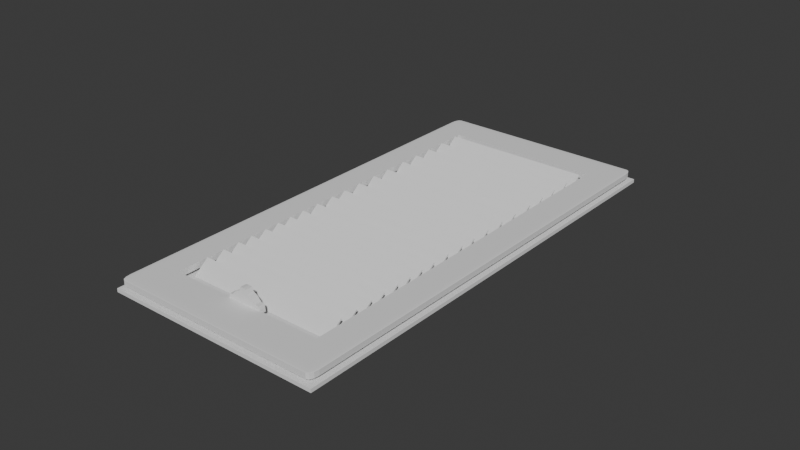 # Source: FloorVent.blend  (saved by Blender 4.0.36; exported with 4.5.12 LTS)
import bpy
from mathutils import Matrix  # noqa: F401  (used for matrix-valued properties, if any)

bpy.ops.wm.read_factory_settings(use_empty=True)
scene = bpy.context.scene
scene.name = 'Scene'

# ---- collections
col_collection = bpy.data.collections.new('Collection'); scene.collection.children.link(col_collection)

# ---- world
world_world = bpy.data.worlds.new('World'); scene.world = world_world
world_world.use_nodes = True; world_world.node_tree.nodes.clear()
_N = world_world.node_tree.nodes; _L = world_world.node_tree.links
n0 = _N.new('ShaderNodeOutputWorld'); n0.name = 'World Output'; n0.location = (300, 300)
n1 = _N.new('ShaderNodeBackground'); n1.name = 'Background'; n1.location = (10, 300)
n1.inputs[0].default_value = (0.05088, 0.05088, 0.05088, 1.0)
_L.new(n1.outputs[0], n0.inputs[0])
n0.is_active_output = True
world_world.color = (0.05088, 0.05088, 0.05088)
world_world.use_sun_shadow = False
world_world.sun_shadow_jitter_overblur = 0.0

# ---- meshes
me_cube_001 = bpy.data.meshes.new('Cube.001')
me_cube_001.from_pydata([(-0.7407, -0.8356, 0.4065), (-0.7407, -0.8356, -0.4065), (0.7278, -0.8356, 0.4065), (0.7278, -0.8356, -0.4065), (-0.7407, 0.8454, 0.4065), (-0.7407, 0.8454, -0.4065), (0.7278, 0.8454, 0.4065), (0.7278, 0.8454, -0.4065), (-0.9574, -0.9574, -0.4065), (-0.9574, -1.0, -0.3639), (-1.0, -0.9574, -0.3639), (-0.9574, -0.9787, -0.4008), (-0.9787, -0.9574, -0.4008), (-0.9778, -0.9778, -0.3953), (-0.9787, -0.9943, -0.3639), (-0.9574, -0.9943, -0.3852), (-0.9778, -0.9888, -0.3843), (-0.9943, -0.9574, -0.3852), (-0.9943, -0.9787, -0.3639), (-0.9888, -0.9778, -0.3843), (-1.0, -0.9574, 0.3639), (-0.9574, -1.0, 0.3639), (-0.9574, -0.9574, 0.4065), (-0.9943, -0.9787, 0.3639), (-0.9943, -0.9574, 0.3852), (-0.9888, -0.9778, 0.3843), (-0.9574, -0.9943, 0.3852), (-0.9787, -0.9943, 0.3639), (-0.9778, -0.9888, 0.3843), (-0.9787, -0.9574, 0.4008), (-0.9574, -0.9787, 0.4008), (-0.9778, -0.9778, 0.3953), (-1.0, 0.9574, -0.3639), (-0.9574, 1.0, -0.3639), (-0.9574, 0.9574, -0.4065), (-0.9943, 0.9787, -0.3639), (-0.9943, 0.9574, -0.3852), (-0.9888, 0.9778, -0.3843), (-0.9574, 0.9943, -0.3852), (-0.9787, 0.9943, -0.3639), (-0.9778, 0.9888, -0.3843), (-0.9787, 0.9574, -0.4008), (-0.9574, 0.9787, -0.4008), (-0.9778, 0.9778, -0.3953), (-0.9574, 0.9574, 0.4065), (-0.9574, 1.0, 0.3639), (-1.0, 0.9574, 0.3639), (-0.9574, 0.9787, 0.4008), (-0.9787, 0.9574, 0.4008), (-0.9778, 0.9778, 0.3953), (-0.9787, 0.9943, 0.3639), (-0.9574, 0.9943, 0.3852), (-0.9778, 0.9888, 0.3843), (-0.9943, 0.9574, 0.3852), (-0.9943, 0.9787, 0.3639), (-0.9888, 0.9778, 0.3843), (1.0, -0.9574, -0.3639), (0.9574, -1.0, -0.3639), (0.9574, -0.9574, -0.4065), (0.9943, -0.9787, -0.3639), (0.9943, -0.9574, -0.3852), (0.9888, -0.9778, -0.3843), (0.9574, -0.9943, -0.3852), (0.9787, -0.9943, -0.3639), (0.9778, -0.9888, -0.3843), (0.9787, -0.9574, -0.4008), (0.9574, -0.9787, -0.4008), (0.9778, -0.9778, -0.3953), (0.9574, -0.9574, 0.4065), (0.9574, -1.0, 0.3639), (1.0, -0.9574, 0.3639), (0.9574, -0.9787, 0.4008), (0.9787, -0.9574, 0.4008), (0.9778, -0.9778, 0.3953), (0.9787, -0.9943, 0.3639), (0.9574, -0.9943, 0.3852), (0.9778, -0.9888, 0.3843), (0.9943, -0.9574, 0.3852), (0.9943, -0.9787, 0.3639), (0.9888, -0.9778, 0.3843), (0.9574, 1.0, -0.3639), (1.0, 0.9574, -0.3639), (0.9574, 0.9574, -0.4065), (0.9787, 0.9943, -0.3639), (0.9574, 0.9943, -0.3852), (0.9778, 0.9888, -0.3843), (0.9943, 0.9574, -0.3852), (0.9943, 0.9787, -0.3639), (0.9888, 0.9778, -0.3843), (0.9574, 0.9787, -0.4008), (0.9787, 0.9574, -0.4008), (0.9778, 0.9778, -0.3953), (0.9574, 0.9574, 0.4065), (1.0, 0.9574, 0.3639), (0.9574, 1.0, 0.3639), (0.9787, 0.9574, 0.4008), (0.9574, 0.9787, 0.4008), (0.9778, 0.9778, 0.3953), (0.9943, 0.9787, 0.3639), (0.9943, 0.9574, 0.3852), (0.9888, 0.9778, 0.3843), (0.9574, 0.9943, 0.3852), (0.9787, 0.9943, 0.3639), (0.9778, 0.9888, 0.3843), (-0.7833, 1.0, -0.3639), (-0.6981, 1.0, -0.3639), (-0.7407, 0.9574, -0.4065), (-0.7549, 1.0, -0.3639), (-0.7698, 0.9943, -0.3851), (-0.7499, 0.9949, -0.3841), (-0.7117, 0.9937, -0.3848), (-0.7265, 1.0, -0.3639), (-0.7316, 0.9949, -0.3841), (-0.7543, 0.9783, -0.4002), (-0.7272, 0.9786, -0.4008), (-0.7407, 0.987, -0.3945), (-0.7407, 0.9574, 0.4065), (-0.6981, 1.0, 0.3639), (-0.7833, 1.0, 0.3639), (-0.7272, 0.9783, 0.4002), (-0.7543, 0.9786, 0.4008), (-0.7407, 0.987, 0.3945), (-0.7265, 1.0, 0.3639), (-0.7117, 0.9943, 0.3851), (-0.7316, 0.9949, 0.3841), (-0.7698, 0.9937, 0.3848), (-0.7549, 1.0, 0.3639), (-0.7499, 0.9949, 0.3841), (-0.7833, -1.0, -0.3639), (-0.7407, -0.9574, -0.4065), (-0.6981, -1.0, -0.3639), (-0.7698, -0.9937, -0.3848), (-0.7549, -1.0, -0.3639), (-0.7499, -0.9949, -0.3841), (-0.7272, -0.9783, -0.4002), (-0.7543, -0.9786, -0.4008), (-0.7407, -0.987, -0.3945), (-0.7265, -1.0, -0.3639), (-0.7117, -0.9943, -0.3851), (-0.7316, -0.9949, -0.3841), (-0.7833, -1.0, 0.3639), (-0.6981, -1.0, 0.3639), (-0.7407, -0.9574, 0.4065), (-0.7549, -1.0, 0.3639), (-0.7698, -0.9943, 0.3851), (-0.7499, -0.9949, 0.3841), (-0.7117, -0.9937, 0.3848), (-0.7265, -1.0, 0.3639), (-0.7316, -0.9949, 0.3841), (-0.7543, -0.9783, 0.4002), (-0.7272, -0.9786, 0.4008), (-0.7407, -0.987, 0.3945), (0.7704, 1.0, 0.3639), (0.6851, 1.0, 0.3639), (0.7278, 0.9574, 0.4065), (0.742, 1.0, 0.3639), (0.7568, 0.9943, 0.3851), (0.7369, 0.9949, 0.3841), (0.6987, 0.9937, 0.3848), (0.7136, 1.0, 0.3639), (0.7186, 0.9949, 0.3841), (0.7413, 0.9783, 0.4002), (0.7142, 0.9786, 0.4008), (0.7278, 0.987, 0.3945), (0.7704, -1.0, -0.3639), (0.6851, -1.0, -0.3639), (0.7278, -0.9574, -0.4065), (0.742, -1.0, -0.3639), (0.7568, -0.9943, -0.3851), (0.7369, -0.9949, -0.3841), (0.6987, -0.9937, -0.3848), (0.7136, -1.0, -0.3639), (0.7186, -0.9949, -0.3841), (0.7413, -0.9783, -0.4002), (0.7142, -0.9786, -0.4008), (0.7278, -0.987, -0.3945), (0.6851, 1.0, -0.3639), (0.7704, 1.0, -0.3639), (0.7278, 0.9574, -0.4065), (0.7136, 1.0, -0.3639), (0.6987, 0.9943, -0.3851), (0.7186, 0.9949, -0.3841), (0.7568, 0.9937, -0.3848), (0.742, 1.0, -0.3639), (0.7369, 0.9949, -0.3841), (0.7142, 0.9783, -0.4002), (0.7413, 0.9786, -0.4008), (0.7278, 0.987, -0.3945), (0.6851, -1.0, 0.3639), (0.7704, -1.0, 0.3639), (0.7278, -0.9574, 0.4065), (0.7136, -1.0, 0.3639), (0.6987, -0.9943, 0.3851), (0.7186, -0.9949, 0.3841), (0.7568, -0.9937, 0.3848), (0.742, -1.0, 0.3639), (0.7369, -0.9949, 0.3841), (0.7142, -0.9783, 0.4002), (0.7413, -0.9786, 0.4008), (0.7278, -0.987, 0.3945), (-1.0, -0.8782, -0.3639), (-1.0, -0.793, -0.3639), (-0.9574, -0.8356, -0.4065), (-1.0, -0.8498, -0.3639), (-0.9943, -0.8646, -0.3851), (-0.9949, -0.8448, -0.3841), (-0.9937, -0.8066, -0.3848), (-1.0, -0.8214, -0.3639), (-0.9949, -0.8264, -0.3841), (-0.9783, -0.8492, -0.4002), (-0.9786, -0.822, -0.4008), (-0.987, -0.8356, -0.3945), (-1.0, -0.8782, 0.3639), (-0.9574, -0.8356, 0.4065), (-1.0, -0.793, 0.3639), (-0.9937, -0.8646, 0.3848), (-1.0, -0.8498, 0.3639), (-0.9949, -0.8448, 0.3841), (-0.9783, -0.822, 0.4002), (-0.9786, -0.8492, 0.4008), (-0.987, -0.8356, 0.3945), (-1.0, -0.8214, 0.3639), (-0.9943, -0.8066, 0.3851), (-0.9949, -0.8264, 0.3841), (1.0, -0.8782, -0.3639), (0.9574, -0.8356, -0.4065), (1.0, -0.793, -0.3639), (0.9937, -0.8646, -0.3848), (1.0, -0.8498, -0.3639), (0.9949, -0.8448, -0.3841), (0.9783, -0.822, -0.4002), (0.9786, -0.8492, -0.4008), (0.987, -0.8356, -0.3945), (1.0, -0.8214, -0.3639), (0.9943, -0.8066, -0.3851), (0.9949, -0.8264, -0.3841), (1.0, -0.8782, 0.3639), (1.0, -0.793, 0.3639), (0.9574, -0.8356, 0.4065), (1.0, -0.8498, 0.3639), (0.9943, -0.8646, 0.3851), (0.9949, -0.8448, 0.3841), (0.9937, -0.8066, 0.3848), (1.0, -0.8214, 0.3639), (0.9949, -0.8264, 0.3841), (0.9783, -0.8492, 0.4002), (0.9786, -0.822, 0.4008), (0.987, -0.8356, 0.3945), (-1.0, 0.888, 0.3639), (-1.0, 0.8028, 0.3639), (-0.9574, 0.8454, 0.4065), (-1.0, 0.8596, 0.3639), (-0.9943, 0.8745, 0.3851), (-0.9949, 0.8546, 0.3841), (-0.9937, 0.8164, 0.3848), (-1.0, 0.8312, 0.3639), (-0.9949, 0.8362, 0.3841), (-0.9783, 0.859, 0.4002), (-0.9786, 0.8318, 0.4008), (-0.987, 0.8454, 0.3945), (1.0, 0.888, -0.3639), (1.0, 0.8028, -0.3639), (0.9574, 0.8454, -0.4065), (1.0, 0.8596, -0.3639), (0.9943, 0.8745, -0.3851), (0.9949, 0.8546, -0.3841), (0.9937, 0.8164, -0.3848), (1.0, 0.8312, -0.3639), (0.9949, 0.8362, -0.3841), (0.9783, 0.859, -0.4002), (0.9786, 0.8318, -0.4008), (0.987, 0.8454, -0.3945), (-1.0, 0.8028, -0.3639), (-1.0, 0.888, -0.3639), (-0.9574, 0.8454, -0.4065), (-1.0, 0.8312, -0.3639), (-0.9943, 0.8164, -0.3851), (-0.9949, 0.8362, -0.3841), (-0.9937, 0.8745, -0.3848), (-1.0, 0.8596, -0.3639), (-0.9949, 0.8546, -0.3841), (-0.9783, 0.8318, -0.4002), (-0.9786, 0.859, -0.4008), (-0.987, 0.8454, -0.3945), (1.0, 0.8028, 0.3639), (1.0, 0.888, 0.3639), (0.9574, 0.8454, 0.4065), (1.0, 0.8312, 0.3639), (0.9943, 0.8164, 0.3851), (0.9949, 0.8362, 0.3841), (0.9937, 0.8745, 0.3848), (1.0, 0.8596, 0.3639), (0.9949, 0.8546, 0.3841), (0.9783, 0.8318, 0.4002), (0.9786, 0.859, 0.4008), (0.987, 0.8454, 0.3945)], [], [(116, 44, 250, 4), (92, 154, 6, 286), (238, 2, 190, 68), (202, 1, 129, 8), (224, 236, 70, 56), (33, 45, 118, 104), (201, 214, 249, 272), (0, 213, 22, 142), (2, 0, 142, 190), (34, 106, 5, 274), (3, 225, 58, 166), (81, 93, 285, 260), (165, 188, 141, 130), (154, 116, 4, 6), (4, 250, 213, 0), (7, 262, 225, 3), (261, 284, 237, 226), (286, 6, 2, 238), (128, 140, 21, 9), (178, 82, 262, 7), (177, 152, 94, 80), (57, 69, 189, 164), (1, 3, 166, 129), (273, 248, 46, 32), (106, 178, 7, 5), (105, 117, 153, 176), (274, 5, 1, 202), (4, 5, 7, 6), (2, 6, 7, 3), (3, 1, 0, 2), (0, 1, 5, 4), (8, 11, 13, 12), (11, 15, 16, 13), (9, 14, 16, 15), (14, 18, 19, 16), (10, 17, 19, 18), (17, 12, 13, 19), (13, 16, 19), (20, 23, 25, 24), (23, 27, 28, 25), (21, 26, 28, 27), (26, 30, 31, 28), (22, 29, 31, 30), (29, 24, 25, 31), (25, 28, 31), (32, 35, 37, 36), (35, 39, 40, 37), (33, 38, 40, 39), (38, 42, 43, 40), (34, 41, 43, 42), (41, 36, 37, 43), (37, 40, 43), (44, 47, 49, 48), (47, 51, 52, 49), (45, 50, 52, 51), (50, 54, 55, 52), (46, 53, 55, 54), (53, 48, 49, 55), (49, 52, 55), (56, 59, 61, 60), (59, 63, 64, 61), (57, 62, 64, 63), (62, 66, 67, 64), (58, 65, 67, 66), (65, 60, 61, 67), (61, 64, 67), (68, 71, 73, 72), (71, 75, 76, 73), (69, 74, 76, 75), (74, 78, 79, 76), (70, 77, 79, 78), (77, 72, 73, 79), (73, 76, 79), (80, 83, 85, 84), (83, 87, 88, 85), (81, 86, 88, 87), (86, 90, 91, 88), (82, 89, 91, 90), (89, 84, 85, 91), (85, 88, 91), (92, 95, 97, 96), (95, 99, 100, 97), (93, 98, 100, 99), (98, 102, 103, 100), (94, 101, 103, 102), (101, 96, 97, 103), (97, 100, 103), (104, 107, 109, 108), (107, 111, 112, 109), (105, 110, 112, 111), (110, 114, 115, 112), (106, 113, 115, 114), (113, 108, 109, 115), (109, 112, 115), (116, 119, 121, 120), (119, 123, 124, 121), (117, 122, 124, 123), (122, 126, 127, 124), (118, 125, 127, 126), (125, 120, 121, 127), (121, 124, 127), (128, 131, 133, 132), (131, 135, 136, 133), (129, 134, 136, 135), (134, 138, 139, 136), (130, 137, 139, 138), (137, 132, 133, 139), (133, 136, 139), (140, 143, 145, 144), (143, 147, 148, 145), (141, 146, 148, 147), (146, 150, 151, 148), (142, 149, 151, 150), (149, 144, 145, 151), (145, 148, 151), (152, 155, 157, 156), (155, 159, 160, 157), (153, 158, 160, 159), (158, 162, 163, 160), (154, 161, 163, 162), (161, 156, 157, 163), (157, 160, 163), (164, 167, 169, 168), (167, 171, 172, 169), (165, 170, 172, 171), (170, 174, 175, 172), (166, 173, 175, 174), (173, 168, 169, 175), (169, 172, 175), (176, 179, 181, 180), (179, 183, 184, 181), (177, 182, 184, 183), (182, 186, 187, 184), (178, 185, 187, 186), (185, 180, 181, 187), (181, 184, 187), (188, 191, 193, 192), (191, 195, 196, 193), (189, 194, 196, 195), (194, 198, 199, 196), (190, 197, 199, 198), (197, 192, 193, 199), (193, 196, 199), (200, 203, 205, 204), (203, 207, 208, 205), (201, 206, 208, 207), (206, 210, 211, 208), (202, 209, 211, 210), (209, 204, 205, 211), (205, 208, 211), (212, 215, 217, 216), (215, 219, 220, 217), (213, 218, 220, 219), (218, 222, 223, 220), (214, 221, 223, 222), (221, 216, 217, 223), (217, 220, 223), (224, 227, 229, 228), (227, 231, 232, 229), (225, 230, 232, 231), (230, 234, 235, 232), (226, 233, 235, 234), (233, 228, 229, 235), (229, 232, 235), (236, 239, 241, 240), (239, 243, 244, 241), (237, 242, 244, 243), (242, 246, 247, 244), (238, 245, 247, 246), (245, 240, 241, 247), (241, 244, 247), (248, 251, 253, 252), (251, 255, 256, 253), (249, 254, 256, 255), (254, 258, 259, 256), (250, 257, 259, 258), (257, 252, 253, 259), (253, 256, 259), (260, 263, 265, 264), (263, 267, 268, 265), (261, 266, 268, 267), (266, 270, 271, 268), (262, 269, 271, 270), (269, 264, 265, 271), (265, 268, 271), (272, 275, 277, 276), (275, 279, 280, 277), (273, 278, 280, 279), (278, 282, 283, 280), (274, 281, 283, 282), (281, 276, 277, 283), (277, 280, 283), (284, 287, 289, 288), (287, 291, 292, 289), (285, 290, 292, 291), (290, 294, 295, 292), (286, 293, 295, 294), (293, 288, 289, 295), (289, 292, 295), (202, 8, 12, 209), (209, 12, 17, 204), (204, 17, 10, 200), (9, 21, 27, 14), (14, 27, 23, 18), (18, 23, 20, 10), (250, 44, 48, 257), (257, 48, 53, 252), (252, 53, 46, 248), (45, 33, 39, 50), (50, 39, 35, 54), (54, 35, 32, 46), (106, 34, 42, 113), (113, 42, 38, 108), (108, 38, 33, 104), (154, 92, 96, 161), (161, 96, 101, 156), (156, 101, 94, 152), (93, 81, 87, 98), (98, 87, 83, 102), (102, 83, 80, 94), (262, 82, 90, 269), (269, 90, 86, 264), (264, 86, 81, 260), (238, 68, 72, 245), (245, 72, 77, 240), (240, 77, 70, 236), (69, 57, 63, 74), (74, 63, 59, 78), (78, 59, 56, 70), (166, 58, 66, 173), (173, 66, 62, 168), (168, 62, 57, 164), (142, 22, 30, 149), (149, 30, 26, 144), (144, 26, 21, 140), (178, 106, 114, 185), (185, 114, 110, 180), (180, 110, 105, 176), (44, 116, 120, 47), (47, 120, 125, 51), (51, 125, 118, 45), (8, 129, 135, 11), (11, 135, 131, 15), (15, 131, 128, 9), (190, 142, 150, 197), (197, 150, 146, 192), (192, 146, 141, 188), (140, 128, 132, 143), (143, 132, 137, 147), (147, 137, 130, 141), (117, 105, 111, 122), (122, 111, 107, 126), (126, 107, 104, 118), (116, 154, 162, 119), (119, 162, 158, 123), (123, 158, 153, 117), (129, 166, 174, 134), (134, 174, 170, 138), (138, 170, 165, 130), (82, 178, 186, 89), (89, 186, 182, 84), (84, 182, 177, 80), (68, 190, 198, 71), (71, 198, 194, 75), (75, 194, 189, 69), (188, 165, 171, 191), (191, 171, 167, 195), (195, 167, 164, 189), (152, 177, 183, 155), (155, 183, 179, 159), (159, 179, 176, 153), (274, 202, 210, 281), (281, 210, 206, 276), (276, 206, 201, 272), (22, 213, 219, 29), (29, 219, 215, 24), (24, 215, 212, 20), (58, 225, 231, 65), (65, 231, 227, 60), (60, 227, 224, 56), (286, 238, 246, 293), (293, 246, 242, 288), (288, 242, 237, 284), (236, 224, 228, 239), (239, 228, 233, 243), (243, 233, 226, 237), (214, 201, 207, 221), (221, 207, 203, 216), (216, 203, 200, 212), (213, 250, 258, 218), (218, 258, 254, 222), (222, 254, 249, 214), (225, 262, 270, 230), (230, 270, 266, 234), (234, 266, 261, 226), (34, 274, 282, 41), (41, 282, 278, 36), (36, 278, 273, 32), (92, 286, 294, 95), (95, 294, 290, 99), (99, 290, 285, 93), (284, 261, 267, 287), (287, 267, 263, 291), (291, 263, 260, 285), (248, 273, 279, 251), (251, 279, 275, 255), (255, 275, 272, 249), (10, 20, 212, 200)])
_uv = me_cube_001.uv_layers.new(name='UVMap')
_uv.uv.foreach_set('vector', [0.8426, 0.5053, 0.8697, 0.5053, 0.8697, 0.5193, 0.8426, 0.5193, 0.6303, 0.5053, 0.659, 0.5053, 0.659, 0.5193, 0.6303, 0.5193, 0.6303, 0.7294, 0.659, 0.7294, 0.659, 0.7447, 0.6303, 0.7447, 0.1303, 0.7294, 0.1574, 0.7294, 0.1574, 0.7447, 0.1303, 0.7447, 0.3881, 0.7348, 0.6119, 0.7348, 0.6119, 0.7447, 0.3881, 0.7447, 0.3881, 0.2553, 0.6119, 0.2553, 0.6119, 0.2771, 0.3881, 0.2771, 0.3881, 0.02588, 0.6119, 0.02588, 0.6119, 0.2254, 0.3881, 0.2254, 0.8426, 0.7294, 0.8697, 0.7294, 0.8697, 0.7447, 0.8426, 0.7447, 0.659, 0.7294, 0.8426, 0.7294, 0.8426, 0.7447, 0.659, 0.7447, 0.1303, 0.5053, 0.1574, 0.5053, 0.1574, 0.5193, 0.1303, 0.5193, 0.341, 0.7294, 0.3697, 0.7294, 0.3697, 0.7447, 0.341, 0.7447, 0.3881, 0.5053, 0.6119, 0.5053, 0.6119, 0.514, 0.3881, 0.514, 0.3881, 0.7894, 0.6119, 0.7894, 0.6119, 0.9623, 0.3881, 0.9623, 0.659, 0.5053, 0.8426, 0.5053, 0.8426, 0.5193, 0.659, 0.5193, 0.8426, 0.5193, 0.8697, 0.5193, 0.8697, 0.7294, 0.8426, 0.7294, 0.341, 0.5193, 0.3697, 0.5193, 0.3697, 0.7294, 0.341, 0.7294, 0.3881, 0.5246, 0.6119, 0.5246, 0.6119, 0.7241, 0.3881, 0.7241, 0.6303, 0.5193, 0.659, 0.5193, 0.659, 0.7294, 0.6303, 0.7294, 0.3881, 0.9729, 0.6119, 0.9729, 0.6119, 0.9947, 0.3881, 0.9947, 0.341, 0.5053, 0.3697, 0.5053, 0.3697, 0.5193, 0.341, 0.5193, 0.3881, 0.4713, 0.6119, 0.4713, 0.6119, 0.4947, 0.3881, 0.4947, 0.3881, 0.7553, 0.6119, 0.7553, 0.6119, 0.7787, 0.3881, 0.7787, 0.1574, 0.7294, 0.341, 0.7294, 0.341, 0.7447, 0.1574, 0.7447, 0.3881, 0.236, 0.6119, 0.236, 0.6119, 0.2447, 0.3881, 0.2447, 0.1574, 0.5053, 0.341, 0.5053, 0.341, 0.5193, 0.1574, 0.5193, 0.3881, 0.2877, 0.6119, 0.2877, 0.6119, 0.4606, 0.3881, 0.4606, 0.1303, 0.5193, 0.1574, 0.5193, 0.1574, 0.7294, 0.1303, 0.7294, 0.8426, 0.5193, 0.1574, 0.5193, 0.341, 0.5193, 0.659, 0.5193, 0.659, 0.7294, 0.659, 0.5193, 0.341, 0.5193, 0.341, 0.7294, 0.341, 0.7294, 0.1574, 0.7294, 0.8426, 0.7294, 0.659, 0.7294, 0.8426, 0.7294, 0.1574, 0.7294, 0.1574, 0.5193, 0.8426, 0.5193, 0.1303, 0.7447, 0.1303, 0.75, 0.125, 0.7472, 0.125, 0.7447, 0.375, 0.9947, 0.3816, 0.9947, 0.3818, 1.0, 0.375, 1.0, 0.3881, 0.9947, 0.3881, 1.0, 0.3818, 1.0, 0.3816, 0.9947, 0.3881, 0.0, 0.3881, 0.002666, 0.3818, 0.002779, 0.3818, 0.0, 0.3881, 0.005325, 0.3816, 0.005325, 0.3818, 0.002779, 0.3881, 0.002666, 0.3816, 0.005325, 0.375, 0.005325, 0.375, 0.002779, 0.3818, 0.002779, 0.375, 0.002779, 0.3818, 0.0, 0.3818, 0.002779, 0.6119, 0.005325, 0.6119, 0.002666, 0.6182, 0.002779, 0.6184, 0.005325, 0.6119, 0.002666, 0.6119, 0.0, 0.6182, 0.0, 0.6182, 0.002779, 0.6119, 0.9947, 0.6184, 0.9947, 0.6182, 1.0, 0.6119, 1.0, 0.6184, 0.9947, 0.625, 0.9947, 0.625, 1.0, 0.6182, 1.0, 0.8697, 0.7447, 0.875, 0.7447, 0.875, 0.7472, 0.8697, 0.75, 0.625, 0.005325, 0.6184, 0.005325, 0.6182, 0.002779, 0.625, 0.002779, 0.6182, 0.002779, 0.6182, 0.0, 0.625, 0.002779, 0.3881, 0.2447, 0.3881, 0.2473, 0.3818, 0.2472, 0.3816, 0.2447, 0.3881, 0.2473, 0.3881, 0.2527, 0.3818, 0.2528, 0.3818, 0.2472, 0.3881, 0.2553, 0.3816, 0.2553, 0.3818, 0.2528, 0.3881, 0.2527, 0.3816, 0.2553, 0.375, 0.2553, 0.375, 0.25, 0.3818, 0.2528, 0.1303, 0.5053, 0.125, 0.5053, 0.125, 0.5028, 0.1303, 0.5, 0.375, 0.2447, 0.3816, 0.2447, 0.3818, 0.2472, 0.375, 0.2472, 0.3818, 0.2472, 0.3818, 0.2486, 0.375, 0.2472, 0.8697, 0.5053, 0.8697, 0.5, 0.875, 0.5028, 0.875, 0.5053, 0.625, 0.2553, 0.6184, 0.2553, 0.6182, 0.2528, 0.625, 0.25, 0.6119, 0.2553, 0.6119, 0.2527, 0.6182, 0.2528, 0.6184, 0.2553, 0.6119, 0.2527, 0.6119, 0.2473, 0.6182, 0.2472, 0.6182, 0.2528, 0.6119, 0.2447, 0.6184, 0.2447, 0.6182, 0.2472, 0.6119, 0.2473, 0.6184, 0.2447, 0.625, 0.2447, 0.625, 0.2472, 0.6182, 0.2472, 0.625, 0.2472, 0.6182, 0.2486, 0.6182, 0.2472, 0.3881, 0.7447, 0.3881, 0.7473, 0.3818, 0.7472, 0.3816, 0.7447, 0.3881, 0.7473, 0.3881, 0.7527, 0.3818, 0.7528, 0.3818, 0.7472, 0.3881, 0.7553, 0.3816, 0.7553, 0.3818, 0.7528, 0.3881, 0.7527, 0.3816, 0.7553, 0.375, 0.7553, 0.375, 0.7528, 0.3818, 0.7528, 0.3697, 0.7447, 0.3723, 0.7447, 0.3722, 0.75, 0.3697, 0.75, 0.3723, 0.7447, 0.3816, 0.7447, 0.3818, 0.7472, 0.3722, 0.75, 0.3818, 0.7514, 0.3818, 0.7528, 0.375, 0.7528, 0.6303, 0.7447, 0.6303, 0.75, 0.6278, 0.75, 0.6277, 0.7447, 0.625, 0.7553, 0.6184, 0.7553, 0.6182, 0.7528, 0.625, 0.7528, 0.6119, 0.7553, 0.6119, 0.7527, 0.6182, 0.7528, 0.6184, 0.7553, 0.6119, 0.7527, 0.6119, 0.7473, 0.6182, 0.7472, 0.6182, 0.7528, 0.6119, 0.7447, 0.6184, 0.7447, 0.6182, 0.7472, 0.6119, 0.7473, 0.6184, 0.7447, 0.6277, 0.7447, 0.6278, 0.75, 0.6182, 0.7472, 0.625, 0.7528, 0.6182, 0.7528, 0.6182, 0.7514, 0.3881, 0.4947, 0.3881, 0.4973, 0.3818, 0.4972, 0.3816, 0.4947, 0.3881, 0.4973, 0.3881, 0.5027, 0.3818, 0.5028, 0.3818, 0.4972, 0.3881, 0.5053, 0.3816, 0.5053, 0.3818, 0.5028, 0.3881, 0.5027, 0.3816, 0.5053, 0.3723, 0.5053, 0.3722, 0.5, 0.3818, 0.5028, 0.3697, 0.5053, 0.3697, 0.5, 0.3722, 0.5, 0.3723, 0.5053, 0.375, 0.4947, 0.3816, 0.4947, 0.3818, 0.4972, 0.375, 0.4972, 0.3818, 0.4972, 0.3818, 0.4986, 0.375, 0.4972, 0.6303, 0.5053, 0.6277, 0.5053, 0.6278, 0.5, 0.6303, 0.5, 0.6277, 0.5053, 0.6184, 0.5053, 0.6182, 0.5028, 0.6278, 0.5, 0.6119, 0.5053, 0.6119, 0.5027, 0.6182, 0.5028, 0.6184, 0.5053, 0.6119, 0.5027, 0.6119, 0.4973, 0.6182, 0.4972, 0.6182, 0.5028, 0.6119, 0.4947, 0.6184, 0.4947, 0.6182, 0.4972, 0.6119, 0.4973, 0.6184, 0.4947, 0.625, 0.4947, 0.625, 0.4972, 0.6182, 0.4972, 0.625, 0.4972, 0.6182, 0.4986, 0.6182, 0.4972, 0.3881, 0.2771, 0.3881, 0.2806, 0.3819, 0.2813, 0.3816, 0.2788, 0.3881, 0.2806, 0.3881, 0.2842, 0.3819, 0.2836, 0.3819, 0.2813, 0.3881, 0.2877, 0.3817, 0.286, 0.3819, 0.2836, 0.3881, 0.2842, 0.3817, 0.286, 0.375, 0.2841, 0.375, 0.2824, 0.3819, 0.2836, 0.1574, 0.5053, 0.1557, 0.5, 0.1574, 0.5, 0.1591, 0.5, 0.375, 0.2807, 0.3816, 0.2788, 0.3819, 0.2813, 0.375, 0.2824, 0.3819, 0.2813, 0.3819, 0.2836, 0.375, 0.2824, 0.8426, 0.5053, 0.8409, 0.5, 0.8426, 0.5, 0.8443, 0.5, 0.625, 0.2841, 0.6184, 0.286, 0.6181, 0.2836, 0.625, 0.2824, 0.6119, 0.2877, 0.6119, 0.2842, 0.6181, 0.2836, 0.6184, 0.286, 0.6119, 0.2842, 0.6119, 0.2806, 0.6181, 0.2813, 0.6181, 0.2836, 0.6119, 0.2771, 0.6183, 0.2788, 0.6181, 0.2813, 0.6119, 0.2806, 0.6183, 0.2788, 0.625, 0.2807, 0.625, 0.2824, 0.6181, 0.2813, 0.625, 0.2824, 0.6181, 0.2836, 0.6181, 0.2813, 0.3881, 0.9729, 0.3817, 0.9712, 0.3819, 0.9687, 0.3881, 0.9694, 0.3817, 0.9712, 0.375, 0.9693, 0.375, 0.9676, 0.3819, 0.9687, 0.1574, 0.7447, 0.1591, 0.75, 0.1574, 0.75, 0.1557, 0.75, 0.375, 0.9659, 0.3816, 0.964, 0.3819, 0.9664, 0.375, 0.9676, 0.3881, 0.9623, 0.3881, 0.9658, 0.3819, 0.9664, 0.3816, 0.964, 0.3881, 0.9658, 0.3881, 0.9694, 0.3819, 0.9687, 0.3819, 0.9664, 0.3819, 0.9687, 0.375, 0.9676, 0.3819, 0.9664, 0.6119, 0.9729, 0.6119, 0.9694, 0.6181, 0.9687, 0.6184, 0.9712, 0.6119, 0.9694, 0.6119, 0.9658, 0.6181, 0.9664, 0.6181, 0.9687, 0.6119, 0.9623, 0.6183, 0.964, 0.6181, 0.9664, 0.6119, 0.9658, 0.6183, 0.964, 0.625, 0.9659, 0.625, 0.9676, 0.6181, 0.9664, 0.8426, 0.7447, 0.8443, 0.75, 0.8426, 0.75, 0.8409, 0.75, 0.625, 0.9693, 0.6184, 0.9712, 0.6181, 0.9687, 0.625, 0.9676, 0.6181, 0.9687, 0.6181, 0.9664, 0.625, 0.9676, 0.6119, 0.4713, 0.6119, 0.4677, 0.6181, 0.4671, 0.6184, 0.4696, 0.6119, 0.4677, 0.6119, 0.4642, 0.6181, 0.4648, 0.6181, 0.4671, 0.6119, 0.4606, 0.6183, 0.4623, 0.6181, 0.4648, 0.6119, 0.4642, 0.6183, 0.4623, 0.625, 0.4643, 0.625, 0.466, 0.6181, 0.4648, 0.659, 0.5053, 0.6573, 0.5, 0.659, 0.5, 0.6607, 0.5, 0.625, 0.4677, 0.6184, 0.4696, 0.6181, 0.4671, 0.625, 0.466, 0.6181, 0.4671, 0.6181, 0.4648, 0.625, 0.466, 0.3881, 0.7787, 0.3881, 0.7823, 0.3819, 0.7829, 0.3816, 0.7804, 0.3881, 0.7823, 0.3881, 0.7858, 0.3819, 0.7852, 0.3819, 0.7829, 0.3881, 0.7894, 0.3817, 0.7877, 0.3819, 0.7852, 0.3881, 0.7858, 0.3817, 0.7877, 0.375, 0.7857, 0.375, 0.784, 0.3819, 0.7852, 0.341, 0.7447, 0.3427, 0.75, 0.341, 0.75, 0.3393, 0.75, 0.375, 0.7823, 0.3816, 0.7804, 0.3819, 0.7829, 0.375, 0.784, 0.3819, 0.7829, 0.3819, 0.7852, 0.375, 0.784, 0.3881, 0.4606, 0.3881, 0.4642, 0.3819, 0.4648, 0.3816, 0.4623, 0.3881, 0.4642, 0.3881, 0.4677, 0.3819, 0.4671, 0.3819, 0.4648, 0.3881, 0.4713, 0.3817, 0.4696, 0.3819, 0.4671, 0.3881, 0.4677, 0.3817, 0.4696, 0.375, 0.4677, 0.375, 0.466, 0.3819, 0.4671, 0.341, 0.5053, 0.3393, 0.5, 0.341, 0.5, 0.3427, 0.5, 0.375, 0.4643, 0.3816, 0.4623, 0.3819, 0.4648, 0.375, 0.466, 0.3819, 0.4648, 0.3819, 0.4671, 0.375, 0.466, 0.6119, 0.7894, 0.6119, 0.7858, 0.6181, 0.7852, 0.6184, 0.7877, 0.6119, 0.7858, 0.6119, 0.7823, 0.6181, 0.7829, 0.6181, 0.7852, 0.6119, 0.7787, 0.6183, 0.7804, 0.6181, 0.7829, 0.6119, 0.7823, 0.6183, 0.7804, 0.625, 0.7823, 0.625, 0.784, 0.6181, 0.7829, 0.659, 0.7447, 0.6607, 0.75, 0.659, 0.75, 0.6573, 0.75, 0.625, 0.7857, 0.6184, 0.7877, 0.6181, 0.7852, 0.625, 0.784, 0.6181, 0.7852, 0.6181, 0.7829, 0.625, 0.784, 0.3881, 0.01523, 0.3881, 0.01878, 0.3819, 0.0194, 0.3816, 0.01692, 0.3881, 0.01878, 0.3881, 0.02233, 0.3819, 0.0217, 0.3819, 0.0194, 0.3881, 0.02588, 0.3817, 0.02418, 0.3819, 0.0217, 0.3881, 0.02233, 0.3817, 0.02418, 0.375, 0.02225, 0.375, 0.02055, 0.3819, 0.0217, 0.1303, 0.7294, 0.125, 0.7311, 0.125, 0.7294, 0.125, 0.7278, 0.375, 0.01885, 0.3816, 0.01692, 0.3819, 0.0194, 0.375, 0.02055, 0.3819, 0.0194, 0.3819, 0.0217, 0.375, 0.02055, 0.6119, 0.01523, 0.6183, 0.01692, 0.6181, 0.0194, 0.6119, 0.01878, 0.6183, 0.01692, 0.625, 0.01885, 0.625, 0.02055, 0.6181, 0.0194, 0.8697, 0.7294, 0.875, 0.7278, 0.875, 0.7294, 0.875, 0.7311, 0.625, 0.02225, 0.6184, 0.02418, 0.6181, 0.0217, 0.625, 0.02055, 0.6119, 0.02588, 0.6119, 0.02233, 0.6181, 0.0217, 0.6184, 0.02418, 0.6119, 0.02233, 0.6119, 0.01878, 0.6181, 0.0194, 0.6181, 0.0217, 0.6181, 0.0194, 0.625, 0.02055, 0.6181, 0.0217, 0.3881, 0.7348, 0.3817, 0.7331, 0.3819, 0.7306, 0.3881, 0.7312, 0.3817, 0.7331, 0.3723, 0.7311, 0.3734, 0.7294, 0.3819, 0.7306, 0.3697, 0.7294, 0.3723, 0.7278, 0.3734, 0.7294, 0.3723, 0.7311, 0.3723, 0.7278, 0.3816, 0.7258, 0.3819, 0.7283, 0.3734, 0.7294, 0.3881, 0.7241, 0.3881, 0.7277, 0.3819, 0.7283, 0.3816, 0.7258, 0.3881, 0.7277, 0.3881, 0.7312, 0.3819, 0.7306, 0.3819, 0.7283, 0.3819, 0.7306, 0.3734, 0.7294, 0.3819, 0.7283, 0.6119, 0.7348, 0.6119, 0.7312, 0.6181, 0.7306, 0.6184, 0.7331, 0.6119, 0.7312, 0.6119, 0.7277, 0.6181, 0.7283, 0.6181, 0.7306, 0.6119, 0.7241, 0.6183, 0.7258, 0.6181, 0.7283, 0.6119, 0.7277, 0.6183, 0.7258, 0.6277, 0.7278, 0.6266, 0.7294, 0.6181, 0.7283, 0.6303, 0.7294, 0.6277, 0.7311, 0.6266, 0.7294, 0.6277, 0.7278, 0.6277, 0.7311, 0.6184, 0.7331, 0.6181, 0.7306, 0.6266, 0.7294, 0.6181, 0.7306, 0.6181, 0.7283, 0.6266, 0.7294, 0.6119, 0.236, 0.6119, 0.2325, 0.6181, 0.2318, 0.6184, 0.2343, 0.6119, 0.2325, 0.6119, 0.2289, 0.6181, 0.2295, 0.6181, 0.2318, 0.6119, 0.2254, 0.6183, 0.227, 0.6181, 0.2295, 0.6119, 0.2289, 0.6183, 0.227, 0.625, 0.229, 0.625, 0.2307, 0.6181, 0.2295, 0.8697, 0.5193, 0.875, 0.5176, 0.875, 0.5193, 0.875, 0.521, 0.625, 0.2324, 0.6184, 0.2343, 0.6181, 0.2318, 0.625, 0.2307, 0.6181, 0.2318, 0.6181, 0.2295, 0.625, 0.2307, 0.3881, 0.514, 0.3881, 0.5175, 0.3819, 0.5182, 0.3816, 0.5157, 0.3881, 0.5175, 0.3881, 0.5211, 0.3819, 0.5205, 0.3819, 0.5182, 0.3881, 0.5246, 0.3817, 0.523, 0.3819, 0.5205, 0.3881, 0.5211, 0.3817, 0.523, 0.3723, 0.521, 0.3734, 0.5193, 0.3819, 0.5205, 0.3697, 0.5193, 0.3723, 0.5176, 0.3734, 0.5193, 0.3723, 0.521, 0.3723, 0.5176, 0.3816, 0.5157, 0.3819, 0.5182, 0.3734, 0.5193, 0.3819, 0.5182, 0.3819, 0.5205, 0.3734, 0.5193, 0.3881, 0.2254, 0.3881, 0.2289, 0.3819, 0.2295, 0.3816, 0.227, 0.3881, 0.2289, 0.3881, 0.2325, 0.3819, 0.2318, 0.3819, 0.2295, 0.3881, 0.236, 0.3817, 0.2343, 0.3819, 0.2318, 0.3881, 0.2325, 0.3817, 0.2343, 0.375, 0.2324, 0.375, 0.2307, 0.3819, 0.2318, 0.1303, 0.5193, 0.125, 0.521, 0.125, 0.5193, 0.125, 0.5176, 0.375, 0.229, 0.3816, 0.227, 0.3819, 0.2295, 0.375, 0.2307, 0.3819, 0.2295, 0.3819, 0.2318, 0.375, 0.2307, 0.6119, 0.5246, 0.6119, 0.5211, 0.6181, 0.5205, 0.6184, 0.523, 0.6119, 0.5211, 0.6119, 0.5175, 0.6181, 0.5182, 0.6181, 0.5205, 0.6119, 0.514, 0.6183, 0.5157, 0.6181, 0.5182, 0.6119, 0.5175, 0.6183, 0.5157, 0.6277, 0.5176, 0.6266, 0.5193, 0.6181, 0.5182, 0.6303, 0.5193, 0.6277, 0.521, 0.6266, 0.5193, 0.6277, 0.5176, 0.6277, 0.521, 0.6184, 0.523, 0.6181, 0.5205, 0.6266, 0.5193, 0.6181, 0.5205, 0.6181, 0.5182, 0.6266, 0.5193, 0.1303, 0.7294, 0.1303, 0.7447, 0.125, 0.7447, 0.125, 0.7311, 0.375, 0.01885, 0.375, 0.005325, 0.3816, 0.005325, 0.3816, 0.01692, 0.3816, 0.01692, 0.3816, 0.005325, 0.3881, 0.005325, 0.3881, 0.01523, 0.3881, 0.9947, 0.6119, 0.9947, 0.6119, 1.0, 0.3881, 1.0, 0.3881, 0.0, 0.6119, 0.0, 0.6119, 0.002666, 0.3881, 0.002666, 0.3881, 0.002666, 0.6119, 0.002666, 0.6119, 0.005325, 0.3881, 0.005325, 0.8697, 0.5193, 0.8697, 0.5053, 0.875, 0.5053, 0.875, 0.5176, 0.625, 0.2324, 0.625, 0.2447, 0.6184, 0.2447, 0.6184, 0.2343, 0.6184, 0.2343, 0.6184, 0.2447, 0.6119, 0.2447, 0.6119, 0.236, 0.6119, 0.2553, 0.3881, 0.2553, 0.3881, 0.2527, 0.6119, 0.2527, 0.6119, 0.2527, 0.3881, 0.2527, 0.3881, 0.2473, 0.6119, 0.2473, 0.6119, 0.2473, 0.3881, 0.2473, 0.3881, 0.2447, 0.6119, 0.2447, 0.1574, 0.5053, 0.1303, 0.5053, 0.1303, 0.5, 0.1557, 0.5, 0.375, 0.2807, 0.375, 0.2553, 0.3816, 0.2553, 0.3816, 0.2788, 0.3816, 0.2788, 0.3816, 0.2553, 0.3881, 0.2553, 0.3881, 0.2771, 0.659, 0.5053, 0.6303, 0.5053, 0.6303, 0.5, 0.6573, 0.5, 0.625, 0.4677, 0.625, 0.4947, 0.6184, 0.4947, 0.6184, 0.4696, 0.6184, 0.4696, 0.6184, 0.4947, 0.6119, 0.4947, 0.6119, 0.4713, 0.6119, 0.5053, 0.3881, 0.5053, 0.3881, 0.5027, 0.6119, 0.5027, 0.6119, 0.5027, 0.3881, 0.5027, 0.3881, 0.4973, 0.6119, 0.4973, 0.6119, 0.4973, 0.3881, 0.4973, 0.3881, 0.4947, 0.6119, 0.4947, 0.3697, 0.5193, 0.3697, 0.5053, 0.3723, 0.5053, 0.3723, 0.5176, 0.3723, 0.5176, 0.3723, 0.5053, 0.3816, 0.5053, 0.3816, 0.5157, 0.3816, 0.5157, 0.3816, 0.5053, 0.3881, 0.5053, 0.3881, 0.514, 0.6303, 0.7294, 0.6303, 0.7447, 0.6277, 0.7447, 0.6277, 0.7311, 0.6277, 0.7311, 0.6277, 0.7447, 0.6184, 0.7447, 0.6184, 0.7331, 0.6184, 0.7331, 0.6184, 0.7447, 0.6119, 0.7447, 0.6119, 0.7348, 0.6119, 0.7553, 0.3881, 0.7553, 0.3881, 0.7527, 0.6119, 0.7527, 0.6119, 0.7527, 0.3881, 0.7527, 0.3881, 0.7473, 0.6119, 0.7473, 0.6119, 0.7473, 0.3881, 0.7473, 0.3881, 0.7447, 0.6119, 0.7447, 0.341, 0.7447, 0.3697, 0.7447, 0.3697, 0.75, 0.3427, 0.75, 0.375, 0.7823, 0.375, 0.7553, 0.3816, 0.7553, 0.3816, 0.7804, 0.3816, 0.7804, 0.3816, 0.7553, 0.3881, 0.7553, 0.3881, 0.7787, 0.8426, 0.7447, 0.8697, 0.7447, 0.8697, 0.75, 0.8443, 0.75, 0.625, 0.9693, 0.625, 0.9947, 0.6184, 0.9947, 0.6184, 0.9712, 0.6184, 0.9712, 0.6184, 0.9947, 0.6119, 0.9947, 0.6119, 0.9729, 0.341, 0.5053, 0.1574, 0.5053, 0.1591, 0.5, 0.3393, 0.5, 0.375, 0.4643, 0.375, 0.2841, 0.3817, 0.286, 0.3816, 0.4623, 0.3816, 0.4623, 0.3817, 0.286, 0.3881, 0.2877, 0.3881, 0.4606, 0.8697, 0.5053, 0.8426, 0.5053, 0.8443, 0.5, 0.8697, 0.5, 0.625, 0.2553, 0.625, 0.2807, 0.6183, 0.2788, 0.6184, 0.2553, 0.6184, 0.2553, 0.6183, 0.2788, 0.6119, 0.2771, 0.6119, 0.2553, 0.1303, 0.7447, 0.1574, 0.7447, 0.1557, 0.75, 0.1303, 0.75, 0.375, 0.9947, 0.375, 0.9693, 0.3817, 0.9712, 0.3816, 0.9947, 0.3816, 0.9947, 0.3817, 0.9712, 0.3881, 0.9729, 0.3881, 0.9947, 0.659, 0.7447, 0.8426, 0.7447, 0.8409, 0.75, 0.6607, 0.75, 0.625, 0.7857, 0.625, 0.9659, 0.6183, 0.964, 0.6184, 0.7877, 0.6184, 0.7877, 0.6183, 0.964, 0.6119, 0.9623, 0.6119, 0.7894, 0.6119, 0.9729, 0.3881, 0.9729, 0.3881, 0.9694, 0.6119, 0.9694, 0.6119, 0.9694, 0.3881, 0.9694, 0.3881, 0.9658, 0.6119, 0.9658, 0.6119, 0.9658, 0.3881, 0.9658, 0.3881, 0.9623, 0.6119, 0.9623, 0.6119, 0.2877, 0.3881, 0.2877, 0.3881, 0.2842, 0.6119, 0.2842, 0.6119, 0.2842, 0.3881, 0.2842, 0.3881, 0.2806, 0.6119, 0.2806, 0.6119, 0.2806, 0.3881, 0.2806, 0.3881, 0.2771, 0.6119, 0.2771, 0.8426, 0.5053, 0.659, 0.5053, 0.6607, 0.5, 0.8409, 0.5, 0.625, 0.2841, 0.625, 0.4643, 0.6183, 0.4623, 0.6184, 0.286, 0.6184, 0.286, 0.6183, 0.4623, 0.6119, 0.4606, 0.6119, 0.2877, 0.1574, 0.7447, 0.341, 0.7447, 0.3393, 0.75, 0.1591, 0.75, 0.375, 0.9659, 0.375, 0.7857, 0.3817, 0.7877, 0.3816, 0.964, 0.3816, 0.964, 0.3817, 0.7877, 0.3881, 0.7894, 0.3881, 0.9623, 0.3697, 0.5053, 0.341, 0.5053, 0.3427, 0.5, 0.3697, 0.5, 0.375, 0.4947, 0.375, 0.4677, 0.3817, 0.4696, 0.3816, 0.4947, 0.3816, 0.4947, 0.3817, 0.4696, 0.3881, 0.4713, 0.3881, 0.4947, 0.6303, 0.7447, 0.659, 0.7447, 0.6573, 0.75, 0.6303, 0.75, 0.625, 0.7553, 0.625, 0.7823, 0.6183, 0.7804, 0.6184, 0.7553, 0.6184, 0.7553, 0.6183, 0.7804, 0.6119, 0.7787, 0.6119, 0.7553, 0.6119, 0.7894, 0.3881, 0.7894, 0.3881, 0.7858, 0.6119, 0.7858, 0.6119, 0.7858, 0.3881, 0.7858, 0.3881, 0.7823, 0.6119, 0.7823, 0.6119, 0.7823, 0.3881, 0.7823, 0.3881, 0.7787, 0.6119, 0.7787, 0.6119, 0.4713, 0.3881, 0.4713, 0.3881, 0.4677, 0.6119, 0.4677, 0.6119, 0.4677, 0.3881, 0.4677, 0.3881, 0.4642, 0.6119, 0.4642, 0.6119, 0.4642, 0.3881, 0.4642, 0.3881, 0.4606, 0.6119, 0.4606, 0.1303, 0.5193, 0.1303, 0.7294, 0.125, 0.7278, 0.125, 0.521, 0.375, 0.229, 0.375, 0.02225, 0.3817, 0.02418, 0.3816, 0.227, 0.3816, 0.227, 0.3817, 0.02418, 0.3881, 0.02588, 0.3881, 0.2254, 0.8697, 0.7447, 0.8697, 0.7294, 0.875, 0.7311, 0.875, 0.7447, 0.625, 0.005325, 0.625, 0.01885, 0.6183, 0.01692, 0.6184, 0.005325, 0.6184, 0.005325, 0.6183, 0.01692, 0.6119, 0.01523, 0.6119, 0.005325, 0.3697, 0.7447, 0.3697, 0.7294, 0.3723, 0.7311, 0.3723, 0.7447, 0.3723, 0.7447, 0.3723, 0.7311, 0.3817, 0.7331, 0.3816, 0.7447, 0.3816, 0.7447, 0.3817, 0.7331, 0.3881, 0.7348, 0.3881, 0.7447, 0.6303, 0.5193, 0.6303, 0.7294, 0.6277, 0.7278, 0.6277, 0.521, 0.6277, 0.521, 0.6277, 0.7278, 0.6183, 0.7258, 0.6184, 0.523, 0.6184, 0.523, 0.6183, 0.7258, 0.6119, 0.7241, 0.6119, 0.5246, 0.6119, 0.7348, 0.3881, 0.7348, 0.3881, 0.7312, 0.6119, 0.7312, 0.6119, 0.7312, 0.3881, 0.7312, 0.3881, 0.7277, 0.6119, 0.7277, 0.6119, 0.7277, 0.3881, 0.7277, 0.3881, 0.7241, 0.6119, 0.7241, 0.6119, 0.02588, 0.3881, 0.02588, 0.3881, 0.02233, 0.6119, 0.02233, 0.6119, 0.02233, 0.3881, 0.02233, 0.3881, 0.01878, 0.6119, 0.01878, 0.6119, 0.01878, 0.3881, 0.01878, 0.3881, 0.01523, 0.6119, 0.01523, 0.8697, 0.7294, 0.8697, 0.5193, 0.875, 0.521, 0.875, 0.7278, 0.625, 0.02225, 0.625, 0.229, 0.6183, 0.227, 0.6184, 0.02418, 0.6184, 0.02418, 0.6183, 0.227, 0.6119, 0.2254, 0.6119, 0.02588, 0.3697, 0.7294, 0.3697, 0.5193, 0.3723, 0.521, 0.3723, 0.7278, 0.3723, 0.7278, 0.3723, 0.521, 0.3817, 0.523, 0.3816, 0.7258, 0.3816, 0.7258, 0.3817, 0.523, 0.3881, 0.5246, 0.3881, 0.7241, 0.1303, 0.5053, 0.1303, 0.5193, 0.125, 0.5176, 0.125, 0.5053, 0.375, 0.2447, 0.375, 0.2324, 0.3817, 0.2343, 0.3816, 0.2447, 0.3816, 0.2447, 0.3817, 0.2343, 0.3881, 0.236, 0.3881, 0.2447, 0.6303, 0.5053, 0.6303, 0.5193, 0.6277, 0.5176, 0.6277, 0.5053, 0.6277, 0.5053, 0.6277, 0.5176, 0.6183, 0.5157, 0.6184, 0.5053, 0.6184, 0.5053, 0.6183, 0.5157, 0.6119, 0.514, 0.6119, 0.5053, 0.6119, 0.5246, 0.3881, 0.5246, 0.3881, 0.5211, 0.6119, 0.5211, 0.6119, 0.5211, 0.3881, 0.5211, 0.3881, 0.5175, 0.6119, 0.5175, 0.6119, 0.5175, 0.3881, 0.5175, 0.3881, 0.514, 0.6119, 0.514, 0.6119, 0.236, 0.3881, 0.236, 0.3881, 0.2325, 0.6119, 0.2325, 0.6119, 0.2325, 0.3881, 0.2325, 0.3881, 0.2289, 0.6119, 0.2289, 0.6119, 0.2289, 0.3881, 0.2289, 0.3881, 0.2254, 0.6119, 0.2254, 0.3881, 0.005325, 0.6119, 0.005325, 0.6119, 0.01523, 0.3881, 0.01523])
me_cube_001.update()
me_cube_002 = bpy.data.meshes.new('Cube.002')
me_cube_002.from_pydata([(-1.0, -1.0, -1.0), (-1.0, -1.0, 1.0), (-1.0, 1.0, -1.0), (-1.0, 1.0, 1.0), (1.0, -1.0, -1.0), (1.0, -1.0, 1.0), (1.0, 1.0, -1.0), (1.0, 1.0, 1.0), (-1.0, 16.41, 0.2941), (-1.0, 16.41, 2.294), (-1.0, 18.41, 0.2941), (-1.0, 18.41, 2.294), (1.0, 16.41, 0.2941), (1.0, 16.41, 2.294), (1.0, 18.41, 0.2941), (1.0, 18.41, 2.294), (-1.0, 34.99, 1.675), (-1.0, 34.99, 3.675), (-1.0, 36.99, 1.675), (-1.0, 36.99, 3.675), (1.0, 34.99, 1.675), (1.0, 34.99, 3.675), (1.0, 36.99, 1.675), (1.0, 36.99, 3.675), (-1.0, 52.46, 2.973), (-1.0, 52.46, 4.973), (-1.0, 54.46, 2.973), (-1.0, 54.46, 4.973), (1.0, 52.46, 2.973), (1.0, 52.46, 4.973), (1.0, 54.46, 2.973), (1.0, 54.46, 4.973), (-1.0, 72.73, 4.48), (-1.0, 72.73, 6.48), (-1.0, 74.73, 4.48), (-1.0, 74.73, 6.48), (1.0, 72.73, 4.48), (1.0, 72.73, 6.48), (1.0, 74.73, 4.48), (1.0, 74.73, 6.48), (-1.0, 90.48, 5.798), (-1.0, 90.48, 7.798), (-1.0, 92.48, 5.798), (-1.0, 92.48, 7.798), (1.0, 90.48, 5.798), (1.0, 90.48, 7.798), (1.0, 92.48, 5.798), (1.0, 92.48, 7.798), (-1.0, 108.0, 7.101), (-1.0, 108.0, 9.101), (-1.0, 110.0, 7.101), (-1.0, 110.0, 9.101), (1.0, 108.0, 7.101), (1.0, 108.0, 9.101), (1.0, 110.0, 7.101), (1.0, 110.0, 9.101), (-1.0, 126.4, 8.471), (-1.0, 126.4, 10.47), (-1.0, 128.4, 8.471), (-1.0, 128.4, 10.47), (1.0, 126.4, 8.471), (1.0, 126.4, 10.47), (1.0, 128.4, 8.471), (1.0, 128.4, 10.47), (-1.0, 146.0, 9.928), (-1.0, 146.0, 11.93), (-1.0, 148.0, 9.928), (-1.0, 148.0, 11.93), (1.0, 146.0, 9.928), (1.0, 146.0, 11.93), (1.0, 148.0, 9.928), (1.0, 148.0, 11.93), (-1.0, -15.84, -2.103), (-1.0, -15.84, -0.103), (-1.0, -13.84, -2.103), (-1.0, -13.84, -0.103), (1.0, -15.84, -2.103), (1.0, -15.84, -0.103), (1.0, -13.84, -2.103), (1.0, -13.84, -0.103), (-1.0, -32.83, -3.365), (-1.0, -32.83, -1.365), (-1.0, -30.83, -3.365), (-1.0, -30.83, -1.365), (1.0, -32.83, -3.365), (1.0, -32.83, -1.365), (1.0, -30.83, -3.365), (1.0, -30.83, -1.365), (-1.0, -49.11, -4.575), (-1.0, -49.11, -2.575), (-1.0, -47.11, -4.575), (-1.0, -47.11, -2.575), (1.0, -49.11, -4.575), (1.0, -49.11, -2.575), (1.0, -47.11, -4.575), (1.0, -47.11, -2.575), (-1.0, -62.87, -5.598), (-1.0, -62.87, -3.598), (-1.0, -60.87, -5.598), (-1.0, -60.87, -3.598), (1.0, -62.87, -5.598), (1.0, -62.87, -3.598), (1.0, -60.87, -5.598), (1.0, -60.87, -3.598), (-1.0, -75.93, -6.568), (-1.0, -75.93, -4.568), (-1.0, -73.93, -6.568), (-1.0, -73.93, -4.568), (1.0, -75.93, -6.568), (1.0, -75.93, -4.568), (1.0, -73.93, -6.568), (1.0, -73.93, -4.568), (-1.0, -89.34, -7.565), (-1.0, -89.34, -5.565), (-1.0, -87.34, -7.565), (-1.0, -87.34, -5.565), (1.0, -89.34, -7.565), (1.0, -89.34, -5.565), (1.0, -87.34, -7.565), (1.0, -87.34, -5.565), (-1.0, -103.7, -8.634), (-1.0, -103.7, -6.634), (-1.0, -101.7, -8.634), (-1.0, -101.7, -6.634), (1.0, -103.7, -8.634), (1.0, -103.7, -6.634), (1.0, -101.7, -8.634), (1.0, -101.7, -6.634), (-1.0, -116.8, -9.606), (-1.0, -116.8, -7.606), (-1.0, -114.8, -9.606), (-1.0, -114.8, -7.606), (1.0, -116.8, -9.606), (1.0, -116.8, -7.606), (1.0, -114.8, -9.606), (1.0, -114.8, -7.606), (-1.0, -131.5, -10.69), (-1.0, -131.5, -8.695), (-1.0, -129.5, -10.69), (-1.0, -129.5, -8.695), (1.0, -131.5, -10.69), (1.0, -131.5, -8.695), (1.0, -129.5, -10.69), (1.0, -129.5, -8.695), (-1.0, -146.9, -11.84), (-1.0, -146.9, -9.843), (-1.0, -144.9, -11.84), (-1.0, -144.9, -9.843), (1.0, -146.9, -11.84), (1.0, -146.9, -9.843), (1.0, -144.9, -11.84), (1.0, -144.9, -9.843)], [], [(0, 1, 3, 2), (2, 3, 7, 6), (6, 7, 5, 4), (4, 5, 1, 0), (2, 6, 4, 0), (7, 3, 1, 5), (8, 9, 11, 10), (10, 11, 15, 14), (14, 15, 13, 12), (12, 13, 9, 8), (10, 14, 12, 8), (15, 11, 9, 13), (16, 17, 19, 18), (18, 19, 23, 22), (22, 23, 21, 20), (20, 21, 17, 16), (18, 22, 20, 16), (23, 19, 17, 21), (24, 25, 27, 26), (26, 27, 31, 30), (30, 31, 29, 28), (28, 29, 25, 24), (26, 30, 28, 24), (31, 27, 25, 29), (32, 33, 35, 34), (34, 35, 39, 38), (38, 39, 37, 36), (36, 37, 33, 32), (34, 38, 36, 32), (39, 35, 33, 37), (40, 41, 43, 42), (42, 43, 47, 46), (46, 47, 45, 44), (44, 45, 41, 40), (42, 46, 44, 40), (47, 43, 41, 45), (48, 49, 51, 50), (50, 51, 55, 54), (54, 55, 53, 52), (52, 53, 49, 48), (50, 54, 52, 48), (55, 51, 49, 53), (56, 57, 59, 58), (58, 59, 63, 62), (62, 63, 61, 60), (60, 61, 57, 56), (58, 62, 60, 56), (63, 59, 57, 61), (64, 65, 67, 66), (66, 67, 71, 70), (70, 71, 69, 68), (68, 69, 65, 64), (66, 70, 68, 64), (71, 67, 65, 69), (72, 73, 75, 74), (74, 75, 79, 78), (78, 79, 77, 76), (76, 77, 73, 72), (74, 78, 76, 72), (79, 75, 73, 77), (80, 81, 83, 82), (82, 83, 87, 86), (86, 87, 85, 84), (84, 85, 81, 80), (82, 86, 84, 80), (87, 83, 81, 85), (88, 89, 91, 90), (90, 91, 95, 94), (94, 95, 93, 92), (92, 93, 89, 88), (90, 94, 92, 88), (95, 91, 89, 93), (96, 97, 99, 98), (98, 99, 103, 102), (102, 103, 101, 100), (100, 101, 97, 96), (98, 102, 100, 96), (103, 99, 97, 101), (104, 105, 107, 106), (106, 107, 111, 110), (110, 111, 109, 108), (108, 109, 105, 104), (106, 110, 108, 104), (111, 107, 105, 109), (112, 113, 115, 114), (114, 115, 119, 118), (118, 119, 117, 116), (116, 117, 113, 112), (114, 118, 116, 112), (119, 115, 113, 117), (120, 121, 123, 122), (122, 123, 127, 126), (126, 127, 125, 124), (124, 125, 121, 120), (122, 126, 124, 120), (127, 123, 121, 125), (128, 129, 131, 130), (130, 131, 135, 134), (134, 135, 133, 132), (132, 133, 129, 128), (130, 134, 132, 128), (135, 131, 129, 133), (136, 137, 139, 138), (138, 139, 143, 142), (142, 143, 141, 140), (140, 141, 137, 136), (138, 142, 140, 136), (143, 139, 137, 141), (144, 145, 147, 146), (146, 147, 151, 150), (150, 151, 149, 148), (148, 149, 145, 144), (146, 150, 148, 144), (151, 147, 145, 149)])
_uv = me_cube_002.uv_layers.new(name='UVMap')
_uv.uv.foreach_set('vector', [0.375, 0.0, 0.625, 0.0, 0.625, 0.25, 0.375, 0.25, 0.375, 0.25, 0.625, 0.25, 0.625, 0.5, 0.375, 0.5, 0.375, 0.5, 0.625, 0.5, 0.625, 0.75, 0.375, 0.75, 0.375, 0.75, 0.625, 0.75, 0.625, 1.0, 0.375, 1.0, 0.125, 0.5, 0.375, 0.5, 0.375, 0.75, 0.125, 0.75, 0.625, 0.5, 0.875, 0.5, 0.875, 0.75, 0.625, 0.75, 0.375, 0.0, 0.625, 0.0, 0.625, 0.25, 0.375, 0.25, 0.375, 0.25, 0.625, 0.25, 0.625, 0.5, 0.375, 0.5, 0.375, 0.5, 0.625, 0.5, 0.625, 0.75, 0.375, 0.75, 0.375, 0.75, 0.625, 0.75, 0.625, 1.0, 0.375, 1.0, 0.125, 0.5, 0.375, 0.5, 0.375, 0.75, 0.125, 0.75, 0.625, 0.5, 0.875, 0.5, 0.875, 0.75, 0.625, 0.75, 0.375, 0.0, 0.625, 0.0, 0.625, 0.25, 0.375, 0.25, 0.375, 0.25, 0.625, 0.25, 0.625, 0.5, 0.375, 0.5, 0.375, 0.5, 0.625, 0.5, 0.625, 0.75, 0.375, 0.75, 0.375, 0.75, 0.625, 0.75, 0.625, 1.0, 0.375, 1.0, 0.125, 0.5, 0.375, 0.5, 0.375, 0.75, 0.125, 0.75, 0.625, 0.5, 0.875, 0.5, 0.875, 0.75, 0.625, 0.75, 0.375, 0.0, 0.625, 0.0, 0.625, 0.25, 0.375, 0.25, 0.375, 0.25, 0.625, 0.25, 0.625, 0.5, 0.375, 0.5, 0.375, 0.5, 0.625, 0.5, 0.625, 0.75, 0.375, 0.75, 0.375, 0.75, 0.625, 0.75, 0.625, 1.0, 0.375, 1.0, 0.125, 0.5, 0.375, 0.5, 0.375, 0.75, 0.125, 0.75, 0.625, 0.5, 0.875, 0.5, 0.875, 0.75, 0.625, 0.75, 0.375, 0.0, 0.625, 0.0, 0.625, 0.25, 0.375, 0.25, 0.375, 0.25, 0.625, 0.25, 0.625, 0.5, 0.375, 0.5, 0.375, 0.5, 0.625, 0.5, 0.625, 0.75, 0.375, 0.75, 0.375, 0.75, 0.625, 0.75, 0.625, 1.0, 0.375, 1.0, 0.125, 0.5, 0.375, 0.5, 0.375, 0.75, 0.125, 0.75, 0.625, 0.5, 0.875, 0.5, 0.875, 0.75, 0.625, 0.75, 0.375, 0.0, 0.625, 0.0, 0.625, 0.25, 0.375, 0.25, 0.375, 0.25, 0.625, 0.25, 0.625, 0.5, 0.375, 0.5, 0.375, 0.5, 0.625, 0.5, 0.625, 0.75, 0.375, 0.75, 0.375, 0.75, 0.625, 0.75, 0.625, 1.0, 0.375, 1.0, 0.125, 0.5, 0.375, 0.5, 0.375, 0.75, 0.125, 0.75, 0.625, 0.5, 0.875, 0.5, 0.875, 0.75, 0.625, 0.75, 0.375, 0.0, 0.625, 0.0, 0.625, 0.25, 0.375, 0.25, 0.375, 0.25, 0.625, 0.25, 0.625, 0.5, 0.375, 0.5, 0.375, 0.5, 0.625, 0.5, 0.625, 0.75, 0.375, 0.75, 0.375, 0.75, 0.625, 0.75, 0.625, 1.0, 0.375, 1.0, 0.125, 0.5, 0.375, 0.5, 0.375, 0.75, 0.125, 0.75, 0.625, 0.5, 0.875, 0.5, 0.875, 0.75, 0.625, 0.75, 0.375, 0.0, 0.625, 0.0, 0.625, 0.25, 0.375, 0.25, 0.375, 0.25, 0.625, 0.25, 0.625, 0.5, 0.375, 0.5, 0.375, 0.5, 0.625, 0.5, 0.625, 0.75, 0.375, 0.75, 0.375, 0.75, 0.625, 0.75, 0.625, 1.0, 0.375, 1.0, 0.125, 0.5, 0.375, 0.5, 0.375, 0.75, 0.125, 0.75, 0.625, 0.5, 0.875, 0.5, 0.875, 0.75, 0.625, 0.75, 0.375, 0.0, 0.625, 0.0, 0.625, 0.25, 0.375, 0.25, 0.375, 0.25, 0.625, 0.25, 0.625, 0.5, 0.375, 0.5, 0.375, 0.5, 0.625, 0.5, 0.625, 0.75, 0.375, 0.75, 0.375, 0.75, 0.625, 0.75, 0.625, 1.0, 0.375, 1.0, 0.125, 0.5, 0.375, 0.5, 0.375, 0.75, 0.125, 0.75, 0.625, 0.5, 0.875, 0.5, 0.875, 0.75, 0.625, 0.75, 0.375, 0.0, 0.625, 0.0, 0.625, 0.25, 0.375, 0.25, 0.375, 0.25, 0.625, 0.25, 0.625, 0.5, 0.375, 0.5, 0.375, 0.5, 0.625, 0.5, 0.625, 0.75, 0.375, 0.75, 0.375, 0.75, 0.625, 0.75, 0.625, 1.0, 0.375, 1.0, 0.125, 0.5, 0.375, 0.5, 0.375, 0.75, 0.125, 0.75, 0.625, 0.5, 0.875, 0.5, 0.875, 0.75, 0.625, 0.75, 0.375, 0.0, 0.625, 0.0, 0.625, 0.25, 0.375, 0.25, 0.375, 0.25, 0.625, 0.25, 0.625, 0.5, 0.375, 0.5, 0.375, 0.5, 0.625, 0.5, 0.625, 0.75, 0.375, 0.75, 0.375, 0.75, 0.625, 0.75, 0.625, 1.0, 0.375, 1.0, 0.125, 0.5, 0.375, 0.5, 0.375, 0.75, 0.125, 0.75, 0.625, 0.5, 0.875, 0.5, 0.875, 0.75, 0.625, 0.75, 0.375, 0.0, 0.625, 0.0, 0.625, 0.25, 0.375, 0.25, 0.375, 0.25, 0.625, 0.25, 0.625, 0.5, 0.375, 0.5, 0.375, 0.5, 0.625, 0.5, 0.625, 0.75, 0.375, 0.75, 0.375, 0.75, 0.625, 0.75, 0.625, 1.0, 0.375, 1.0, 0.125, 0.5, 0.375, 0.5, 0.375, 0.75, 0.125, 0.75, 0.625, 0.5, 0.875, 0.5, 0.875, 0.75, 0.625, 0.75, 0.375, 0.0, 0.625, 0.0, 0.625, 0.25, 0.375, 0.25, 0.375, 0.25, 0.625, 0.25, 0.625, 0.5, 0.375, 0.5, 0.375, 0.5, 0.625, 0.5, 0.625, 0.75, 0.375, 0.75, 0.375, 0.75, 0.625, 0.75, 0.625, 1.0, 0.375, 1.0, 0.125, 0.5, 0.375, 0.5, 0.375, 0.75, 0.125, 0.75, 0.625, 0.5, 0.875, 0.5, 0.875, 0.75, 0.625, 0.75, 0.375, 0.0, 0.625, 0.0, 0.625, 0.25, 0.375, 0.25, 0.375, 0.25, 0.625, 0.25, 0.625, 0.5, 0.375, 0.5, 0.375, 0.5, 0.625, 0.5, 0.625, 0.75, 0.375, 0.75, 0.375, 0.75, 0.625, 0.75, 0.625, 1.0, 0.375, 1.0, 0.125, 0.5, 0.375, 0.5, 0.375, 0.75, 0.125, 0.75, 0.625, 0.5, 0.875, 0.5, 0.875, 0.75, 0.625, 0.75, 0.375, 0.0, 0.625, 0.0, 0.625, 0.25, 0.375, 0.25, 0.375, 0.25, 0.625, 0.25, 0.625, 0.5, 0.375, 0.5, 0.375, 0.5, 0.625, 0.5, 0.625, 0.75, 0.375, 0.75, 0.375, 0.75, 0.625, 0.75, 0.625, 1.0, 0.375, 1.0, 0.125, 0.5, 0.375, 0.5, 0.375, 0.75, 0.125, 0.75, 0.625, 0.5, 0.875, 0.5, 0.875, 0.75, 0.625, 0.75, 0.375, 0.0, 0.625, 0.0, 0.625, 0.25, 0.375, 0.25, 0.375, 0.25, 0.625, 0.25, 0.625, 0.5, 0.375, 0.5, 0.375, 0.5, 0.625, 0.5, 0.625, 0.75, 0.375, 0.75, 0.375, 0.75, 0.625, 0.75, 0.625, 1.0, 0.375, 1.0, 0.125, 0.5, 0.375, 0.5, 0.375, 0.75, 0.125, 0.75, 0.625, 0.5, 0.875, 0.5, 0.875, 0.75, 0.625, 0.75, 0.375, 0.0, 0.625, 0.0, 0.625, 0.25, 0.375, 0.25, 0.375, 0.25, 0.625, 0.25, 0.625, 0.5, 0.375, 0.5, 0.375, 0.5, 0.625, 0.5, 0.625, 0.75, 0.375, 0.75, 0.375, 0.75, 0.625, 0.75, 0.625, 1.0, 0.375, 1.0, 0.125, 0.5, 0.375, 0.5, 0.375, 0.75, 0.125, 0.75, 0.625, 0.5, 0.875, 0.5, 0.875, 0.75, 0.625, 0.75, 0.375, 0.0, 0.625, 0.0, 0.625, 0.25, 0.375, 0.25, 0.375, 0.25, 0.625, 0.25, 0.625, 0.5, 0.375, 0.5, 0.375, 0.5, 0.625, 0.5, 0.625, 0.75, 0.375, 0.75, 0.375, 0.75, 0.625, 0.75, 0.625, 1.0, 0.375, 1.0, 0.125, 0.5, 0.375, 0.5, 0.375, 0.75, 0.125, 0.75, 0.625, 0.5, 0.875, 0.5, 0.875, 0.75, 0.625, 0.75, 0.375, 0.0, 0.625, 0.0, 0.625, 0.25, 0.375, 0.25, 0.375, 0.25, 0.625, 0.25, 0.625, 0.5, 0.375, 0.5, 0.375, 0.5, 0.625, 0.5, 0.625, 0.75, 0.375, 0.75, 0.375, 0.75, 0.625, 0.75, 0.625, 1.0, 0.375, 1.0, 0.125, 0.5, 0.375, 0.5, 0.375, 0.75, 0.125, 0.75, 0.625, 0.5, 0.875, 0.5, 0.875, 0.75, 0.625, 0.75])
me_cube_002.update()
me_cylinder = bpy.data.meshes.new('Cylinder')
me_cylinder.from_pydata([(0.0, 1.0, -1.0), (0.0, 1.0, 1.0), (0.1951, 0.9808, -1.0), (0.1951, 0.9808, 1.0), (0.2766, 0.7788, -1.0), (0.2766, 0.7788, 1.0), (0.4495, 0.6864, -1.0), (0.4495, 0.6864, 1.0), (0.601, 0.562, -1.0), (0.601, 0.562, 1.0), (0.7254, 0.4105, -1.0), (0.7254, 0.4105, 1.0), (0.9239, 0.3827, -1.0), (0.9239, 0.3827, 1.0), (0.9808, 0.1951, -1.0), (0.9808, 0.1951, 1.0), (1.0, 0.0, -1.0), (1.0, 0.0, 1.0), (0.7691, -0.1587, -1.0), (0.7691, -0.1587, 1.0), (0.7122, -0.3463, -1.0), (0.7122, -0.3463, 1.0), (0.6198, -0.5191, -1.0), (0.6198, -0.5191, 1.0), (0.4954, -0.6707, -1.0), (0.4954, -0.6707, 1.0), (0.5556, -0.8315, -1.0), (0.5556, -0.8315, 1.0), (0.3827, -0.9239, -1.0), (0.3827, -0.9239, 1.0), (0.1951, -0.9808, -1.0), (0.1951, -0.9808, 1.0), (0.0, -1.0, -1.0), (0.0, -1.0, 1.0), (-0.1951, -0.9808, -1.0), (-0.1951, -0.9808, 1.0), (-0.3827, -0.9239, -1.0), (-0.3827, -0.9239, 1.0), (-0.5556, -0.8315, -1.0), (-0.5556, -0.8315, 1.0), (-0.5649, -0.6145, -1.0), (-0.5649, -0.6145, 1.0), (-0.6893, -0.4629, -1.0), (-0.6893, -0.4629, 1.0), (-0.7817, -0.29, -1.0), (-0.7817, -0.29, 1.0), (-0.8386, -0.1024, -1.0), (-0.8386, -0.1024, 1.0), (-1.0, 0.0, -1.0), (-1.0, 0.0, 1.0), (-0.9808, 0.1951, -1.0), (-0.9808, 0.1951, 1.0), (-0.9239, 0.3827, -1.0), (-0.9239, 0.3827, 1.0), (-0.7298, 0.4071, -1.0), (-0.7298, 0.4071, 1.0), (-0.6054, 0.5587, -1.0), (-0.6054, 0.5587, 1.0), (-0.4539, 0.683, -1.0), (-0.4539, 0.683, 1.0), (-0.281, 0.7754, -1.0), (-0.281, 0.7754, 1.0), (-0.1951, 0.9808, -1.0), (-0.1951, 0.9808, 1.0)], [], [(0, 1, 3, 2), (2, 3, 5, 4), (4, 5, 7, 6), (6, 7, 9, 8), (8, 9, 11, 10), (10, 11, 13, 12), (12, 13, 15, 14), (14, 15, 17, 16), (16, 17, 19, 18), (18, 19, 21, 20), (20, 21, 23, 22), (22, 23, 25, 24), (24, 25, 27, 26), (26, 27, 29, 28), (28, 29, 31, 30), (30, 31, 33, 32), (32, 33, 35, 34), (34, 35, 37, 36), (36, 37, 39, 38), (38, 39, 41, 40), (40, 41, 43, 42), (42, 43, 45, 44), (44, 45, 47, 46), (46, 47, 49, 48), (48, 49, 51, 50), (50, 51, 53, 52), (52, 53, 55, 54), (54, 55, 57, 56), (56, 57, 59, 58), (58, 59, 61, 60), (3, 1, 63, 61, 59, 57, 55, 53, 51, 49, 47, 45, 43, 41, 39, 37, 35, 33, 31, 29, 27, 25, 23, 21, 19, 17, 15, 13, 11, 9, 7, 5), (60, 61, 63, 62), (62, 63, 1, 0), (0, 2, 4, 6, 8, 10, 12, 14, 16, 18, 20, 22, 24, 26, 28, 30, 32, 34, 36, 38, 40, 42, 44, 46, 48, 50, 52, 54, 56, 58, 60, 62)])
_uv = me_cylinder.uv_layers.new(name='UVMap')
_uv.uv.foreach_set('vector', [1.0, 0.5, 1.0, 1.0, 0.9688, 1.0, 0.9688, 0.5, 0.9688, 0.5, 0.9688, 1.0, 0.9375, 1.0, 0.9375, 0.5, 0.9375, 0.5, 0.9375, 1.0, 0.9062, 1.0, 0.9062, 0.5, 0.9062, 0.5, 0.9062, 1.0, 0.875, 1.0, 0.875, 0.5, 0.875, 0.5, 0.875, 1.0, 0.8438, 1.0, 0.8438, 0.5, 0.8438, 0.5, 0.8438, 1.0, 0.8125, 1.0, 0.8125, 0.5, 0.8125, 0.5, 0.8125, 1.0, 0.7812, 1.0, 0.7812, 0.5, 0.7812, 0.5, 0.7812, 1.0, 0.75, 1.0, 0.75, 0.5, 0.75, 0.5, 0.75, 1.0, 0.7188, 1.0, 0.7188, 0.5, 0.7188, 0.5, 0.7188, 1.0, 0.6875, 1.0, 0.6875, 0.5, 0.6875, 0.5, 0.6875, 1.0, 0.6562, 1.0, 0.6562, 0.5, 0.6562, 0.5, 0.6562, 1.0, 0.625, 1.0, 0.625, 0.5, 0.625, 0.5, 0.625, 1.0, 0.5938, 1.0, 0.5938, 0.5, 0.5938, 0.5, 0.5938, 1.0, 0.5625, 1.0, 0.5625, 0.5, 0.5625, 0.5, 0.5625, 1.0, 0.5312, 1.0, 0.5312, 0.5, 0.5312, 0.5, 0.5312, 1.0, 0.5, 1.0, 0.5, 0.5, 0.5, 0.5, 0.5, 1.0, 0.4688, 1.0, 0.4688, 0.5, 0.4688, 0.5, 0.4688, 1.0, 0.4375, 1.0, 0.4375, 0.5, 0.4375, 0.5, 0.4375, 1.0, 0.4062, 1.0, 0.4062, 0.5, 0.4062, 0.5, 0.4062, 1.0, 0.375, 1.0, 0.375, 0.5, 0.375, 0.5, 0.375, 1.0, 0.3438, 1.0, 0.3438, 0.5, 0.3438, 0.5, 0.3438, 1.0, 0.3125, 1.0, 0.3125, 0.5, 0.3125, 0.5, 0.3125, 1.0, 0.2812, 1.0, 0.2812, 0.5, 0.2812, 0.5, 0.2812, 1.0, 0.25, 1.0, 0.25, 0.5, 0.25, 0.5, 0.25, 1.0, 0.2188, 1.0, 0.2188, 0.5, 0.2188, 0.5, 0.2188, 1.0, 0.1875, 1.0, 0.1875, 0.5, 0.1875, 0.5, 0.1875, 1.0, 0.1562, 1.0, 0.1562, 0.5, 0.1562, 0.5, 0.1562, 1.0, 0.125, 1.0, 0.125, 0.5, 0.125, 0.5, 0.125, 1.0, 0.09375, 1.0, 0.09375, 0.5, 0.09375, 0.5, 0.09375, 1.0, 0.0625, 1.0, 0.0625, 0.5, 0.2968, 0.4854, 0.25, 0.49, 0.2032, 0.4854, 0.1582, 0.4717, 0.1167, 0.4496, 0.08029, 0.4197, 0.05045, 0.3833, 0.02827, 0.3418, 0.01461, 0.2968, 0.01, 0.25, 0.01461, 0.2032, 0.02827, 0.1582, 0.05045, 0.1167, 0.08029, 0.08029, 0.1167, 0.05045, 0.1582, 0.02827, 0.2032, 0.01461, 0.25, 0.01, 0.2968, 0.01461, 0.3418, 0.02827, 0.3833, 0.05045, 0.4197, 0.08029, 0.4496, 0.1167, 0.4717, 0.1582, 0.4854, 0.2032, 0.49, 0.25, 0.4854, 0.2968, 0.4717, 0.3418, 0.4496, 0.3833, 0.4197, 0.4197, 0.3833, 0.4496, 0.3418, 0.4717, 0.0625, 0.5, 0.0625, 1.0, 0.03125, 1.0, 0.03125, 0.5, 0.03125, 0.5, 0.03125, 1.0, 0.0, 1.0, 0.0, 0.5, 0.75, 0.49, 0.7968, 0.4854, 0.8418, 0.4717, 0.8833, 0.4496, 0.9197, 0.4197, 0.9496, 0.3833, 0.9717, 0.3418, 0.9854, 0.2968, 0.99, 0.25, 0.9854, 0.2032, 0.9717, 0.1582, 0.9496, 0.1167, 0.9197, 0.08029, 0.8833, 0.05045, 0.8418, 0.02827, 0.7968, 0.01461, 0.75, 0.01, 0.7032, 0.01461, 0.6582, 0.02827, 0.6167, 0.05045, 0.5803, 0.08029, 0.5504, 0.1167, 0.5283, 0.1582, 0.5146, 0.2032, 0.51, 0.25, 0.5146, 0.2968, 0.5283, 0.3418, 0.5504, 0.3833, 0.5803, 0.4197, 0.6167, 0.4496, 0.6582, 0.4717, 0.7032, 0.4854])
me_cylinder.update()
me_cube_026 = bpy.data.meshes.new('Cube.026')
me_cube_026.from_pydata([(-1.0, -1.0, -1.0), (-1.0, -1.0, 1.0), (-1.0, 1.0, -1.0), (-1.0, 1.0, 1.0), (1.0, -1.0, -1.0), (1.0, -1.0, 1.0), (1.0, 1.0, -1.0), (1.0, 1.0, 1.0)], [], [(0, 1, 3, 2), (2, 3, 7, 6), (6, 7, 5, 4), (4, 5, 1, 0), (2, 6, 4, 0), (7, 3, 1, 5)])
_uv = me_cube_026.uv_layers.new(name='UVMap')
_uv.uv.foreach_set('vector', [0.375, 0.0, 0.625, 0.0, 0.625, 0.25, 0.375, 0.25, 0.375, 0.25, 0.625, 0.25, 0.625, 0.5, 0.375, 0.5, 0.375, 0.5, 0.625, 0.5, 0.625, 0.75, 0.375, 0.75, 0.375, 0.75, 0.625, 0.75, 0.625, 1.0, 0.375, 1.0, 0.125, 0.5, 0.375, 0.5, 0.375, 0.75, 0.125, 0.75, 0.625, 0.5, 0.875, 0.5, 0.875, 0.75, 0.625, 0.75])
me_cube_026.update()

# ---- objects
ob_vent_frame = bpy.data.objects.new('Vent Frame', me_cube_001)
ob_vent = bpy.data.objects.new('Vent ', me_cube_002)
ob_knob = bpy.data.objects.new('Knob', me_cylinder)
ob_dark_base = bpy.data.objects.new('Dark Base', me_cube_026)

# ---- transforms, parenting, visibility, modifiers, constraints
ob_vent_frame.location = (0.0, 0.0, 0.0)
ob_vent_frame.scale = (0.1127, 0.2399, 0.007682)
ob_vent.location = (0.0, 0.0, -0.002748)
ob_vent.rotation_euler = (-0.9076, 0.0, 0.0)
ob_vent.scale = (0.08, 0.0007589, 0.01307)
ob_knob.location = (0.0, -0.1975, 0.0)
ob_knob.rotation_euler = (1.571, 0.0, 0.0)
ob_knob.scale = (0.01829, 0.01829, 0.003266)
ob_dark_base.location = (0.0, 0.0, -0.008477)
ob_dark_base.scale = (0.1157, 0.2427, 0.001861)

# ---- collection membership
col_collection.objects.link(ob_vent_frame)
col_collection.objects.link(ob_vent)
col_collection.objects.link(ob_knob)
col_collection.objects.link(ob_dark_base)

# ---- scene / render settings (as saved in the file)
scene.frame_start = 1; scene.frame_end = 250; scene.frame_set(1)
scene.render.engine = 'BLENDER_EEVEE_NEXT'
scene.cycles.sampling_pattern = 'TABULATED_SOBOL'
bpy.context.view_layer.update()

# ---- added for rendering (the .blend has no active camera and no usable light): camera, sun
cam_auto = bpy.data.cameras.new('AutoCamera')
cam_auto.lens = 50.0
cam_auto.sensor_width = 36.0
cam_auto.clip_end = 1000.0
ob_auto_camera = bpy.data.objects.new('AutoCamera', cam_auto)
scene.collection.objects.link(ob_auto_camera)
ob_auto_camera.location = (0.602734, -0.723281, 0.479439)
ob_auto_camera.rotation_euler = (1.09748, -7.21219e-08, 0.694738)
scene.camera = ob_auto_camera
light_auto_sun = bpy.data.lights.new('AutoSun', 'SUN')
light_auto_sun.energy = 3.0
light_auto_sun.angle = 0.0523599
ob_auto_sun = bpy.data.objects.new('AutoSun', light_auto_sun)
scene.collection.objects.link(ob_auto_sun)
ob_auto_sun.rotation_euler = (0.872665, 0.174533, 0.523599)
bpy.context.view_layer.update()
